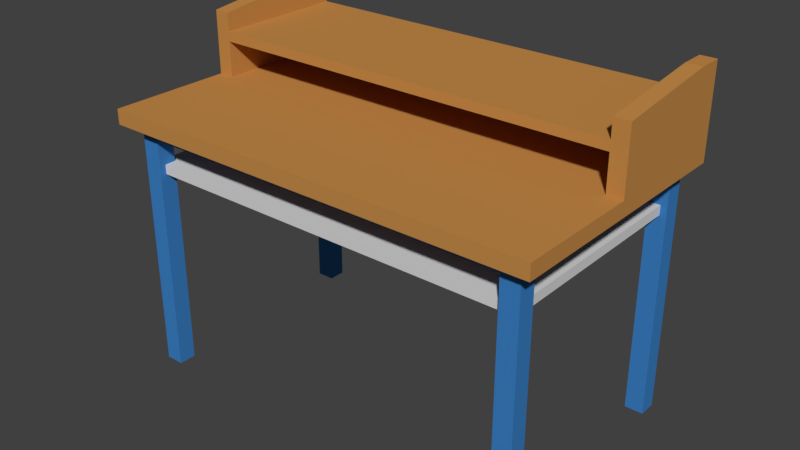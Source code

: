 # Source: TISCH_22.blend  (saved by Blender 2.79.0; exported with 4.5.12 LTS)
import bpy
from mathutils import Matrix  # noqa: F401  (used for matrix-valued properties, if any)

bpy.ops.wm.read_factory_settings(use_empty=True)
scene = bpy.context.scene
scene.name = 'Scene'

# ---- collections
col_collection_1 = bpy.data.collections.new('Collection 1'); scene.collection.children.link(col_collection_1)

# ---- materials (node trees are filled in below, after node groups)
mat_material = bpy.data.materials.new('Material')
mat_material.alpha_threshold = 0.0
mat_material.use_transparent_shadow = False
mat_material.diffuse_color = (0.5596, 0.2595, 0.06695, 1.0)
mat_material.roughness = 0.5
mat_material.line_color = (0.0, 0.0, 0.0, 1.0)
mat_material_001 = bpy.data.materials.new('Material.001')
mat_material_001.alpha_threshold = 0.0
mat_material_001.use_transparent_shadow = False
mat_material_001.diffuse_color = (0.046, 0.2189, 0.5596, 1.0)
mat_material_001.roughness = 0.5
mat_material_002 = bpy.data.materials.new('Material.002')
mat_material_002.alpha_threshold = 0.0
mat_material_002.use_transparent_shadow = False
mat_material_002.diffuse_color = (0.6982, 0.6982, 0.6982, 1.0)
mat_material_002.roughness = 0.5

# ---- material node trees

# ---- world
world_world = bpy.data.worlds.new('World'); scene.world = world_world
world_world.color = (0.05088, 0.05088, 0.05088)
world_world.use_sun_shadow = False
world_world.sun_shadow_jitter_overblur = 0.0
world_world.cycles.sampling_method = 'MANUAL'

# ---- meshes
me_cube_001 = bpy.data.meshes.new('Cube.001')
me_cube_001.from_pydata([(-13.92, -3.609, 27.52), (-13.92, -3.609, 29.12), (-13.92, 23.85, 27.52), (-13.92, 23.85, 29.12), (-13.92, -2.13, 27.52), (-13.92, -2.13, 29.12), (-13.92, 23.12, 29.12), (-13.92, 23.12, 27.52), (-12.25, 23.85, 27.52), (-12.25, -3.609, 29.12), (-12.25, -2.13, 27.52), (-12.25, 23.12, 27.52), (-12.25, 23.85, 29.12), (-12.25, -3.609, 27.52), (-12.25, -2.13, 29.12), (-12.25, 23.12, 29.12), (-10.3, 23.85, 29.12), (-10.3, -3.609, 27.52), (-10.3, -2.13, 29.12), (-10.3, 23.12, 29.12), (-10.3, 23.85, 27.52), (-10.3, -3.609, 29.12), (-10.3, -2.13, 27.52), (-10.3, 23.12, 27.52), (-13.92, -0.2678, 27.52), (-13.92, -0.2678, 29.12), (-12.25, -0.2678, 27.52), (-12.25, -0.2678, 29.12), (-10.3, -0.2678, 29.12), (-10.3, -0.2678, 27.52), (-13.92, 21.2, 29.12), (-13.92, 21.2, 27.52), (-12.25, 21.2, 27.52), (-12.25, 21.2, 29.12), (-10.3, 21.2, 29.12), (-10.3, 21.2, 27.52), (-10.3, -2.13, 26.37), (-12.25, -2.13, 26.37), (-10.3, 23.12, 26.37), (-12.25, 23.12, 26.37), (-12.25, -0.2678, 26.37), (-10.3, -0.2678, 26.37), (-12.25, 21.2, 26.37), (-10.3, 21.2, 26.37), (-10.3, -2.13, 0.9135), (-12.25, -2.13, 0.9135), (-10.3, 23.12, 0.9135), (-12.25, 23.12, 0.9135), (-12.25, -0.2678, 0.9135), (-10.3, -0.2678, 0.9135), (-12.25, 21.2, 0.9135), (-10.3, 21.2, 0.9135), (33.16, -3.609, 27.52), (33.16, -3.609, 29.12), (33.16, 23.85, 27.52), (33.16, 23.85, 29.12), (33.16, -2.13, 27.52), (33.16, -2.13, 29.12), (33.16, 23.12, 29.12), (33.16, 23.12, 27.52), (31.49, 23.85, 27.52), (31.49, -3.609, 29.12), (31.49, -2.13, 27.52), (31.49, 23.12, 27.52), (31.49, 23.85, 29.12), (31.49, -3.609, 27.52), (31.49, -2.13, 29.12), (31.49, 23.12, 29.12), (29.54, 23.85, 29.12), (29.54, -3.609, 27.52), (29.54, -2.13, 29.12), (29.54, 23.12, 29.12), (29.54, 23.85, 27.52), (29.54, -3.609, 29.12), (29.54, -2.13, 27.52), (29.54, 23.12, 27.52), (33.16, -0.2678, 27.52), (33.16, -0.2678, 29.12), (31.49, -0.2678, 27.52), (31.49, -0.2678, 29.12), (29.54, -0.2678, 29.12), (29.54, -0.2678, 27.52), (33.16, 21.2, 29.12), (33.16, 21.2, 27.52), (31.49, 21.2, 27.52), (31.49, 21.2, 29.12), (29.54, 21.2, 29.12), (29.54, 21.2, 27.52), (29.54, -2.13, 26.37), (31.49, -2.13, 26.37), (29.54, 23.12, 26.37), (31.49, 23.12, 26.37), (31.49, -0.2678, 26.37), (29.54, -0.2678, 26.37), (31.49, 21.2, 26.37), (29.54, 21.2, 26.37), (29.54, -2.13, 0.9135), (31.49, -2.13, 0.9135), (29.54, 23.12, 0.9135), (31.49, 23.12, 0.9135), (31.49, -0.2678, 0.9135), (29.54, -0.2678, 0.9135), (31.49, 21.2, 0.9135), (29.54, 21.2, 0.9135), (-13.92, 9.528, 27.52), (-12.25, 9.528, 27.52), (-12.25, 9.528, 29.12), (-10.3, 9.528, 29.12), (-10.3, 9.528, 27.52), (-13.92, 9.528, 29.12), (-12.25, 9.528, 26.37), (-10.3, 9.528, 26.37), (33.16, 9.528, 27.52), (31.49, 9.528, 27.52), (31.49, 9.528, 29.12), (29.54, 9.528, 29.12), (29.54, 9.528, 27.52), (33.16, 9.528, 29.12), (31.49, 9.528, 26.37), (29.54, 9.528, 26.37), (-13.92, 23.12, 32.87), (-13.92, 23.85, 32.87), (-13.92, 21.2, 32.87), (-12.25, 23.85, 32.87), (-12.25, 23.12, 32.87), (-13.92, 9.528, 32.87), (-12.25, 21.2, 32.87), (33.16, 23.12, 32.87), (33.16, 23.85, 32.87), (33.16, 21.2, 32.87), (31.49, 23.85, 32.87), (31.49, 23.12, 32.87), (33.16, 9.528, 32.87), (31.49, 21.2, 32.87), (-12.25, 9.528, 32.87), (31.49, 9.528, 32.87), (-13.92, 23.12, 33.9), (-13.92, 23.85, 33.9), (-13.92, 21.2, 33.9), (-12.25, 23.85, 33.9), (-12.25, 23.12, 33.9), (-13.92, 9.528, 33.9), (-12.25, 21.2, 33.9), (33.16, 23.12, 33.9), (33.16, 23.85, 33.9), (33.16, 21.2, 33.9), (31.49, 23.85, 33.9), (31.49, 23.12, 33.9), (33.16, 9.528, 33.9), (31.49, 21.2, 33.9), (-12.25, 9.528, 33.9), (31.49, 9.528, 33.9), (-13.92, 23.12, 37.14), (-13.92, 23.85, 37.14), (-13.92, 21.2, 37.14), (-12.25, 23.85, 37.14), (-12.25, 23.12, 37.14), (-13.92, 9.528, 35.84), (-12.25, 21.2, 37.14), (33.16, 23.12, 37.14), (33.16, 23.85, 37.14), (33.16, 21.2, 37.14), (31.49, 23.85, 37.14), (31.49, 23.12, 37.14), (33.16, 9.528, 35.84), (31.49, 21.2, 37.14), (-12.25, 9.528, 35.84), (31.49, 9.528, 35.84), (-11.48, -1.453, 22.61), (-11.48, -1.453, 23.61), (-11.48, 22.89, 22.61), (-11.48, 22.89, 23.61), (30.81, -1.453, 22.61), (30.81, -1.453, 23.61), (30.81, 22.89, 22.61), (30.81, 22.89, 23.61)], [], [(7, 6, 3, 2), (13, 9, 1, 0), (14, 5, 1, 9), (27, 25, 5, 14), (0, 1, 5, 4), (12, 3, 121, 123), (31, 30, 6, 7), (2, 8, 11, 7), (24, 26, 10, 4), (4, 10, 13, 0), (2, 3, 12, 8), (16, 12, 15, 19), (28, 27, 14, 18), (18, 14, 9, 21), (17, 21, 9, 13), (72, 75, 23, 20), (17, 69, 73, 21), (21, 73, 70, 18), (18, 70, 80, 28), (8, 20, 23, 11), (10, 22, 17, 13), (8, 12, 16, 20), (19, 71, 68, 16), (107, 106, 27, 28), (104, 105, 26, 24), (116, 81, 29, 108), (4, 5, 25, 24), (106, 109, 25, 27), (117, 82, 129, 132), (36, 88, 74, 22), (7, 11, 32, 31), (19, 15, 33, 34), (43, 95, 87, 35), (108, 29, 41, 111), (104, 109, 30, 31), (41, 49, 48, 40), (110, 111, 41, 40), (88, 96, 97, 89), (10, 26, 40, 37), (22, 10, 37, 36), (11, 23, 38, 39), (105, 32, 42, 110), (32, 11, 39, 42), (43, 51, 46, 38), (36, 44, 49, 41), (37, 40, 48, 45), (39, 38, 46, 47), (42, 50, 51, 43), (42, 39, 47, 50), (48, 49, 44, 45), (47, 46, 51, 50), (34, 86, 71, 19), (93, 88, 36, 41), (90, 95, 43, 38), (107, 115, 86, 34), (74, 69, 17, 22), (72, 20, 16, 68), (75, 90, 38, 23), (37, 45, 44, 36), (59, 54, 55, 58), (65, 52, 53, 61), (66, 61, 53, 57), (79, 66, 57, 77), (52, 56, 57, 53), (6, 30, 122, 120), (83, 59, 58, 82), (54, 59, 63, 60), (76, 56, 62, 78), (56, 52, 65, 62), (54, 60, 64, 55), (68, 71, 67, 64), (80, 70, 66, 79), (70, 73, 61, 66), (69, 65, 61, 73), (60, 63, 75, 72), (62, 65, 69, 74), (60, 72, 68, 64), (115, 80, 79, 114), (112, 76, 78, 113), (56, 76, 77, 57), (114, 79, 77, 117), (109, 106, 134, 125), (59, 83, 84, 63), (71, 86, 85, 67), (116, 119, 93, 81), (112, 83, 82, 117), (92, 100, 101, 93), (118, 92, 93, 119), (62, 89, 92, 78), (74, 88, 89, 62), (63, 91, 90, 75), (113, 118, 94, 84), (84, 94, 91, 63), (98, 103, 95, 90), (93, 101, 96, 88), (89, 97, 100, 92), (91, 99, 98, 90), (95, 103, 102, 94), (94, 102, 99, 91), (100, 97, 96, 101), (99, 102, 103, 98), (81, 93, 41, 29), (78, 92, 118, 113), (94, 118, 119, 95), (76, 112, 117, 77), (87, 95, 119, 116), (3, 6, 120, 121), (83, 112, 113, 84), (86, 115, 114, 85), (28, 80, 115, 107), (26, 105, 110, 40), (42, 43, 111, 110), (24, 25, 109, 104), (35, 108, 111, 43), (114, 117, 132, 135), (87, 116, 108, 35), (31, 32, 105, 104), (34, 33, 106, 107), (132, 129, 145, 148), (122, 125, 141, 138), (140, 147, 146, 139), (125, 134, 150, 141), (142, 149, 147, 140), (135, 132, 148, 151), (33, 15, 124, 126), (15, 12, 123, 124), (67, 85, 133, 131), (106, 33, 126, 134), (85, 114, 135, 133), (58, 55, 128, 127), (30, 109, 125, 122), (82, 58, 127, 129), (55, 64, 130, 128), (64, 67, 131, 130), (149, 151, 167, 165), (139, 137, 153, 155), (145, 143, 159, 161), (150, 142, 158, 166), (136, 138, 154, 152), (143, 144, 160, 159), (130, 123, 139, 146), (130, 131, 124, 123), (121, 120, 136, 137), (127, 128, 144, 143), (120, 122, 138, 136), (126, 124, 131, 133), (129, 127, 143, 145), (123, 121, 137, 139), (134, 126, 133, 135), (128, 130, 146, 144), (155, 153, 152, 156), (156, 152, 154, 158), (162, 163, 159, 160), (163, 165, 161, 159), (165, 167, 164, 161), (158, 154, 157, 166), (144, 146, 162, 160), (151, 148, 164, 167), (140, 139, 155, 156), (141, 150, 166, 157), (146, 147, 163, 162), (138, 141, 157, 154), (148, 145, 161, 164), (142, 140, 156, 158), (147, 149, 165, 163), (137, 136, 152, 153), (150, 151, 149, 142), (151, 150, 134, 135), (168, 169, 171, 170), (170, 171, 175, 174), (174, 175, 173, 172), (172, 173, 169, 168), (170, 174, 172, 168), (175, 171, 169, 173)])
me_cube_001.polygons.foreach_set('material_index', [0, 0, 0, 0, 0, 0, 0, 0, 0, 0, 0, 0, 0, 0, 0, 0, 0, 0, 0, 0, 0, 0, 0, 0, 0, 0, 0, 0, 0, 1, 0, 0, 1, 1, 0, 1, 1, 1, 1, 1, 1, 1, 1, 1, 1, 1, 1, 1, 1, 1, 1, 0, 1, 1, 0, 0, 0, 1, 1, 0, 0, 0, 0, 0, 0, 0, 0, 0, 0, 0, 0, 0, 0, 0, 0, 0, 0, 0, 0, 0, 0, 0, 0, 0, 1, 0, 1, 1, 1, 1, 1, 1, 1, 1, 1, 1, 1, 1, 1, 1, 1, 1, 1, 1, 0, 1, 0, 0, 0, 0, 1, 1, 0, 1, 0, 0, 0, 0, 0, 0, 0, 0, 0, 0, 0, 0, 0, 0, 0, 0, 0, 0, 0, 0, 0, 0, 0, 0, 0, 0, 0, 0, 0, 0, 0, 0, 0, 0, 0, 0, 0, 0, 0, 0, 0, 0, 0, 0, 0, 0, 0, 0, 0, 0, 0, 0, 0, 0, 2, 2, 2, 2, 2, 2])
me_cube_001.materials.append(mat_material)
me_cube_001.materials.append(mat_material_001)
me_cube_001.materials.append(mat_material_002)
me_cube_001.use_remesh_preserve_volume = False
me_cube_001.use_remesh_preserve_attributes = False
me_cube_001.use_mirror_vertex_groups = False
me_cube_001.update()

# ---- objects
ob_cube_001 = bpy.data.objects.new('Cube.001', me_cube_001)

# ---- transforms, parenting, visibility, modifiers, constraints
ob_cube_001.location = (-0.03947, -0.6919, -0.07058)
ob_cube_001.scale = (0.07285, 0.07285, 0.07285)
ob_cube_001.lineart.crease_threshold = 0.0

# ---- collection membership
col_collection_1.objects.link(ob_cube_001)

# ---- scene / render settings (as saved in the file)
scene.frame_start = 1; scene.frame_end = 250; scene.frame_set(0)
scene.render.engine = 'BLENDER_EEVEE_NEXT'
scene.render.resolution_percentage = 50
scene.render.dither_intensity = 0.0
scene.cycles.use_denoising = False
scene.cycles.samples = 128
scene.cycles.sampling_pattern = 'TABULATED_SOBOL'
scene.cycles.use_adaptive_sampling = False
scene.cycles.use_light_tree = False
scene.cycles.blur_glossy = 0.0
scene.cycles.sample_clamp_indirect = 0.0
scene.view_settings.view_transform = 'Standard'
bpy.context.view_layer.update()

# ---- added for rendering (the .blend has no active camera and no usable light): camera, sun
cam_auto = bpy.data.cameras.new('AutoCamera')
cam_auto.lens = 50.0
cam_auto.sensor_width = 36.0
cam_auto.clip_end = 1000.0
ob_auto_camera = bpy.data.objects.new('AutoCamera', cam_auto)
scene.collection.objects.link(ob_auto_camera)
ob_auto_camera.location = (5.07153, -5.24705, 4.84345)
ob_auto_camera.rotation_euler = (1.09748, -7.21219e-08, 0.694738)
scene.camera = ob_auto_camera
light_auto_sun = bpy.data.lights.new('AutoSun', 'SUN')
light_auto_sun.energy = 3.0
light_auto_sun.angle = 0.0523599
ob_auto_sun = bpy.data.objects.new('AutoSun', light_auto_sun)
scene.collection.objects.link(ob_auto_sun)
ob_auto_sun.rotation_euler = (0.872665, 0.174533, 0.523599)
bpy.context.view_layer.update()
